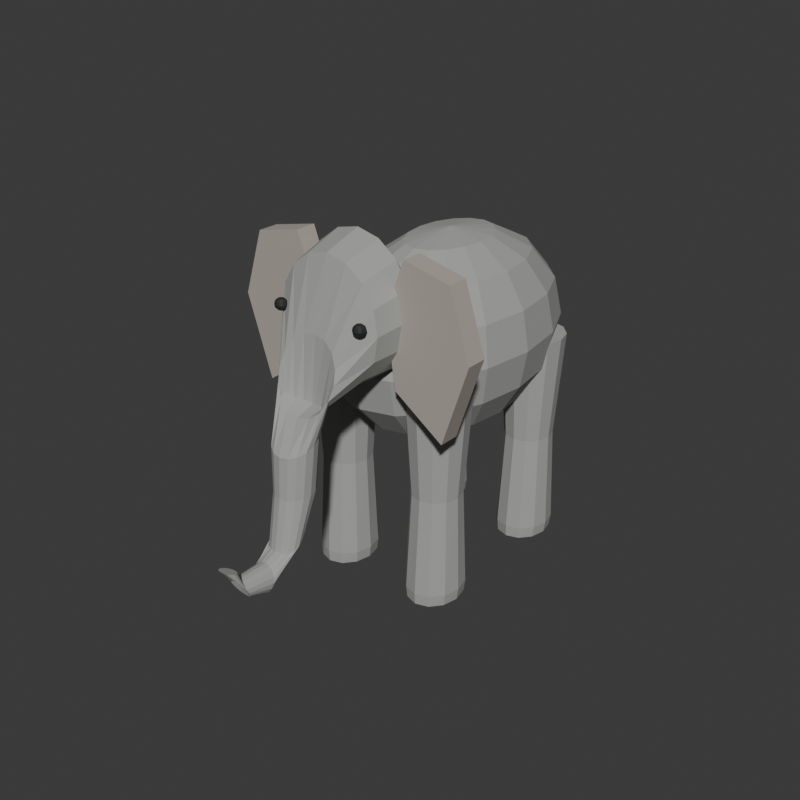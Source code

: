 # Source: source.blend  (saved by Blender 4.3.34; exported with 4.5.12 LTS)
import bpy
from mathutils import Matrix  # noqa: F401  (used for matrix-valued properties, if any)

bpy.ops.wm.read_factory_settings(use_empty=True)
scene = bpy.context.scene
scene.name = 'Scene'

# ---- collections
col_collection = bpy.data.collections.new('Collection'); scene.collection.children.link(col_collection)

# ---- materials (node trees are filled in below, after node groups)
mat_elephantskin_mattewarmgrey = bpy.data.materials.new('ElephantSkin_MatteWarmGrey')
mat_elephantskin_mattewarmgrey.diffuse_color = (0.38, 0.39, 0.37, 1.0)
mat_broadears_mutedwarmgrey = bpy.data.materials.new('BroadEars_MutedWarmGrey')
mat_broadears_mutedwarmgrey.diffuse_color = (0.43, 0.39, 0.34, 1.0)
mat_smalleyes_deepcharcoal = bpy.data.materials.new('SmallEyes_DeepCharcoal')
mat_smalleyes_deepcharcoal.diffuse_color = (0.018, 0.021, 0.02, 1.0)

# ---- material node trees
mat_elephantskin_mattewarmgrey.use_nodes = True; mat_elephantskin_mattewarmgrey.node_tree.nodes.clear()
_N = mat_elephantskin_mattewarmgrey.node_tree.nodes; _L = mat_elephantskin_mattewarmgrey.node_tree.links
n0 = _N.new('ShaderNodeBsdfPrincipled'); n0.name = 'Principled BSDF'; n0.location = (10, 300)
n0.inputs[0].default_value = (0.38, 0.39, 0.37, 1.0)
n0.inputs[2].default_value = 0.91
n1 = _N.new('ShaderNodeOutputMaterial'); n1.name = 'Material Output'; n1.location = (300, 300)
_L.new(n0.outputs[0], n1.inputs[0])
n1.is_active_output = True
mat_broadears_mutedwarmgrey.use_nodes = True; mat_broadears_mutedwarmgrey.node_tree.nodes.clear()
_N = mat_broadears_mutedwarmgrey.node_tree.nodes; _L = mat_broadears_mutedwarmgrey.node_tree.links
n0 = _N.new('ShaderNodeBsdfPrincipled'); n0.name = 'Principled BSDF'; n0.location = (10, 300)
n0.inputs[0].default_value = (0.43, 0.39, 0.34, 1.0)
n0.inputs[2].default_value = 0.92
n1 = _N.new('ShaderNodeOutputMaterial'); n1.name = 'Material Output'; n1.location = (300, 300)
_L.new(n0.outputs[0], n1.inputs[0])
n1.is_active_output = True
mat_smalleyes_deepcharcoal.use_nodes = True; mat_smalleyes_deepcharcoal.node_tree.nodes.clear()
_N = mat_smalleyes_deepcharcoal.node_tree.nodes; _L = mat_smalleyes_deepcharcoal.node_tree.links
n0 = _N.new('ShaderNodeBsdfPrincipled'); n0.name = 'Principled BSDF'; n0.location = (10, 300)
n0.inputs[0].default_value = (0.018, 0.021, 0.02, 1.0)
n0.inputs[2].default_value = 0.68
n1 = _N.new('ShaderNodeOutputMaterial'); n1.name = 'Material Output'; n1.location = (300, 300)
_L.new(n0.outputs[0], n1.inputs[0])
n1.is_active_output = True

# ---- world
world_world = bpy.data.worlds.new('World'); scene.world = world_world
world_world.use_nodes = True; world_world.node_tree.nodes.clear()
_N = world_world.node_tree.nodes; _L = world_world.node_tree.links
n0 = _N.new('ShaderNodeOutputWorld'); n0.name = 'World Output'; n0.location = (300, 300)
n1 = _N.new('ShaderNodeBackground'); n1.name = 'Background'; n1.location = (10, 300)
n1.inputs[0].default_value = (0.05088, 0.05088, 0.05088, 1.0)
_L.new(n1.outputs[0], n0.inputs[0])
n0.is_active_output = True
world_world.color = (0.05088, 0.05088, 0.05088)
world_world.sun_shadow_jitter_overblur = 0.0

# ---- meshes
me_wholebroadbarreltorsomesh = bpy.data.meshes.new('WholeBroadBarrelTorsoMesh')
me_wholebroadbarreltorsomesh.from_pydata([(0.0, 0.4157, 1.93), (0.2028, 0.4157, 1.886), (0.1874, 0.5329, 1.886), (0.1434, 0.6322, 1.886), (0.07762, 0.6986, 1.886), (1.242e-17, 0.7219, 1.886), (-0.07762, 0.6986, 1.886), (-0.1434, 0.6322, 1.886), (-0.1874, 0.5329, 1.886), (-0.2028, 0.4157, 1.886), (-0.1874, 0.2986, 1.886), (-0.1434, 0.1992, 1.886), (-0.07762, 0.1329, 1.886), (-3.726e-17, 0.1096, 1.886), (0.07762, 0.1329, 1.886), (0.1434, 0.1992, 1.886), (0.1874, 0.2986, 1.886), (0.3748, 0.4157, 1.76), (0.3462, 0.6322, 1.76), (0.265, 0.8157, 1.76), (0.1434, 0.9383, 1.76), (2.295e-17, 0.9814, 1.76), (-0.1434, 0.9383, 1.76), (-0.265, 0.8157, 1.76), (-0.3462, 0.6322, 1.76), (-0.3748, 0.4157, 1.76), (-0.3462, 0.1992, 1.76), (-0.265, 0.01571, 1.76), (-0.1434, -0.1069, 1.76), (-6.884e-17, -0.15, 1.76), (0.1434, -0.1069, 1.76), (0.265, 0.01571, 1.76), (0.3462, 0.1992, 1.76), (0.4897, 0.4157, 1.572), (0.4524, 0.6986, 1.572), (0.3462, 0.9383, 1.572), (0.1874, 1.099, 1.572), (2.998e-17, 1.155, 1.572), (-0.1874, 1.099, 1.572), (-0.3462, 0.9383, 1.572), (-0.4524, 0.6986, 1.572), (-0.4897, 0.4157, 1.572), (-0.4524, 0.1329, 1.572), (-0.3462, -0.1069, 1.572), (-0.1874, -0.2671, 1.572), (-8.995e-17, -0.3234, 1.572), (0.1874, -0.2671, 1.572), (0.3462, -0.1069, 1.572), (0.4524, 0.1329, 1.572), (0.53, 0.4157, 1.35), (0.4897, 0.7219, 1.35), (0.3748, 0.9814, 1.35), (0.2028, 1.155, 1.35), (3.245e-17, 1.216, 1.35), (-0.2028, 1.155, 1.35), (-0.3748, 0.9814, 1.35), (-0.4897, 0.7219, 1.35), (-0.53, 0.4157, 1.35), (-0.4897, 0.1096, 1.35), (-0.3748, -0.15, 1.35), (-0.2028, -0.3234, 1.35), (-9.736e-17, -0.3843, 1.35), (0.2028, -0.3234, 1.35), (0.3748, -0.15, 1.35), (0.4897, 0.1096, 1.35), (0.4897, 0.4157, 1.128), (0.4524, 0.6986, 1.128), (0.3462, 0.9383, 1.128), (0.1874, 1.099, 1.128), (2.998e-17, 1.155, 1.128), (-0.1874, 1.099, 1.128), (-0.3462, 0.9383, 1.128), (-0.4524, 0.6986, 1.128), (-0.4897, 0.4157, 1.128), (-0.4524, 0.1329, 1.128), (-0.3462, -0.1069, 1.128), (-0.1874, -0.2671, 1.128), (-8.995e-17, -0.3234, 1.128), (0.1874, -0.2671, 1.128), (0.3462, -0.1069, 1.128), (0.4524, 0.1329, 1.128), (0.3748, 0.4157, 0.9399), (0.3462, 0.6322, 0.9399), (0.265, 0.8157, 0.9399), (0.1434, 0.9383, 0.9399), (2.295e-17, 0.9814, 0.9399), (-0.1434, 0.9383, 0.9399), (-0.265, 0.8157, 0.9399), (-0.3462, 0.6322, 0.9399), (-0.3748, 0.4157, 0.9399), (-0.3462, 0.1992, 0.9399), (-0.265, 0.01571, 0.9399), (-0.1434, -0.1069, 0.9399), (-6.884e-17, -0.15, 0.9399), (0.1434, -0.1069, 0.9399), (0.265, 0.01571, 0.9399), (0.3462, 0.1992, 0.9399), (0.2028, 0.4157, 0.8141), (0.1874, 0.5329, 0.8141), (0.1434, 0.6322, 0.8141), (0.07762, 0.6986, 0.8141), (1.242e-17, 0.7219, 0.8141), (-0.07762, 0.6986, 0.8141), (-0.1434, 0.6322, 0.8141), (-0.1874, 0.5329, 0.8141), (-0.2028, 0.4157, 0.8141), (-0.1874, 0.2986, 0.8141), (-0.1434, 0.1992, 0.8141), (-0.07762, 0.1329, 0.8141), (-3.726e-17, 0.1096, 0.8141), (0.07762, 0.1329, 0.8141), (0.1434, 0.1992, 0.8141), (0.1874, 0.2986, 0.8141), (0.0, 0.4157, 0.77)], [], [(0, 1, 2), (113, 98, 97), (0, 2, 3), (113, 99, 98), (0, 3, 4), (113, 100, 99), (0, 4, 5), (113, 101, 100), (0, 5, 6), (113, 102, 101), (0, 6, 7), (113, 103, 102), (0, 7, 8), (113, 104, 103), (0, 8, 9), (113, 105, 104), (0, 9, 10), (113, 106, 105), (0, 10, 11), (113, 107, 106), (0, 11, 12), (113, 108, 107), (0, 12, 13), (113, 109, 108), (0, 13, 14), (113, 110, 109), (0, 14, 15), (113, 111, 110), (0, 15, 16), (113, 112, 111), (0, 16, 1), (113, 97, 112), (1, 17, 18), (1, 18, 2), (2, 18, 19), (2, 19, 3), (3, 19, 20), (3, 20, 4), (4, 20, 21), (4, 21, 5), (5, 21, 22), (5, 22, 6), (6, 22, 23), (6, 23, 7), (7, 23, 24), (7, 24, 8), (8, 24, 25), (8, 25, 9), (9, 25, 26), (9, 26, 10), (10, 26, 27), (10, 27, 11), (11, 27, 28), (11, 28, 12), (12, 28, 29), (12, 29, 13), (13, 29, 30), (13, 30, 14), (14, 30, 31), (14, 31, 15), (15, 31, 32), (15, 32, 16), (16, 32, 17), (16, 17, 1), (17, 33, 34), (17, 34, 18), (18, 34, 35), (18, 35, 19), (19, 35, 36), (19, 36, 20), (20, 36, 37), (20, 37, 21), (21, 37, 38), (21, 38, 22), (22, 38, 39), (22, 39, 23), (23, 39, 40), (23, 40, 24), (24, 40, 41), (24, 41, 25), (25, 41, 42), (25, 42, 26), (26, 42, 43), (26, 43, 27), (27, 43, 44), (27, 44, 28), (28, 44, 45), (28, 45, 29), (29, 45, 46), (29, 46, 30), (30, 46, 47), (30, 47, 31), (31, 47, 48), (31, 48, 32), (32, 48, 33), (32, 33, 17), (33, 49, 50), (33, 50, 34), (34, 50, 51), (34, 51, 35), (35, 51, 52), (35, 52, 36), (36, 52, 53), (36, 53, 37), (37, 53, 54), (37, 54, 38), (38, 54, 55), (38, 55, 39), (39, 55, 56), (39, 56, 40), (40, 56, 57), (40, 57, 41), (41, 57, 58), (41, 58, 42), (42, 58, 59), (42, 59, 43), (43, 59, 60), (43, 60, 44), (44, 60, 61), (44, 61, 45), (45, 61, 62), (45, 62, 46), (46, 62, 63), (46, 63, 47), (47, 63, 64), (47, 64, 48), (48, 64, 49), (48, 49, 33), (49, 65, 66), (49, 66, 50), (50, 66, 67), (50, 67, 51), (51, 67, 68), (51, 68, 52), (52, 68, 69), (52, 69, 53), (53, 69, 70), (53, 70, 54), (54, 70, 71), (54, 71, 55), (55, 71, 72), (55, 72, 56), (56, 72, 73), (56, 73, 57), (57, 73, 74), (57, 74, 58), (58, 74, 75), (58, 75, 59), (59, 75, 76), (59, 76, 60), (60, 76, 77), (60, 77, 61), (61, 77, 78), (61, 78, 62), (62, 78, 79), (62, 79, 63), (63, 79, 80), (63, 80, 64), (64, 80, 65), (64, 65, 49), (65, 81, 82), (65, 82, 66), (66, 82, 83), (66, 83, 67), (67, 83, 84), (67, 84, 68), (68, 84, 85), (68, 85, 69), (69, 85, 86), (69, 86, 70), (70, 86, 87), (70, 87, 71), (71, 87, 88), (71, 88, 72), (72, 88, 89), (72, 89, 73), (73, 89, 90), (73, 90, 74), (74, 90, 91), (74, 91, 75), (75, 91, 92), (75, 92, 76), (76, 92, 93), (76, 93, 77), (77, 93, 94), (77, 94, 78), (78, 94, 95), (78, 95, 79), (79, 95, 96), (79, 96, 80), (80, 96, 81), (80, 81, 65), (81, 97, 98), (81, 98, 82), (82, 98, 99), (82, 99, 83), (83, 99, 100), (83, 100, 84), (84, 100, 101), (84, 101, 85), (85, 101, 102), (85, 102, 86), (86, 102, 103), (86, 103, 87), (87, 103, 104), (87, 104, 88), (88, 104, 105), (88, 105, 89), (89, 105, 106), (89, 106, 90), (90, 106, 107), (90, 107, 91), (91, 107, 108), (91, 108, 92), (92, 108, 109), (92, 109, 93), (93, 109, 110), (93, 110, 94), (94, 110, 111), (94, 111, 95), (95, 111, 112), (95, 112, 96), (96, 112, 97), (96, 97, 81)])
me_wholebroadbarreltorsomesh.materials.append(mat_elephantskin_mattewarmgrey)
me_wholebroadbarreltorsomesh.materials.append(mat_broadears_mutedwarmgrey)
me_wholebroadbarreltorsomesh.materials.append(mat_smalleyes_deepcharcoal)
me_wholebroadbarreltorsomesh.update()
me_continuousbroadheadandcurledtrunkmesh = bpy.data.meshes.new('ContinuousBroadHeadAndCurledTrunkMesh')
me_continuousbroadheadandcurledtrunkmesh.from_pydata([(0.27, -0.09429, 1.52), (0.2494, -0.09429, 1.631), (0.1909, -0.09429, 1.725), (0.1033, -0.09429, 1.788), (1.653e-17, -0.09429, 1.81), (-0.1033, -0.09429, 1.788), (-0.1909, -0.09429, 1.725), (-0.2494, -0.09429, 1.631), (-0.27, -0.09429, 1.52), (-0.2494, -0.09429, 1.409), (-0.1909, -0.09429, 1.315), (-0.1033, -0.09429, 1.252), (-4.96e-17, -0.09429, 1.23), (0.1033, -0.09429, 1.252), (0.1909, -0.09429, 1.315), (0.2494, -0.09429, 1.409), (0.34, -0.3143, 1.72), (0.3141, -0.3143, 1.869), (0.2404, -0.3143, 1.996), (0.1301, -0.3143, 2.08), (2.082e-17, -0.3143, 2.11), (-0.1301, -0.3143, 2.08), (-0.2404, -0.3143, 1.996), (-0.3141, -0.3143, 1.869), (-0.34, -0.3143, 1.72), (-0.3141, -0.3143, 1.571), (-0.2404, -0.3143, 1.444), (-0.1301, -0.3143, 1.36), (-6.246e-17, -0.3143, 1.33), (0.1301, -0.3143, 1.36), (0.2404, -0.3143, 1.444), (0.3141, -0.3143, 1.571), (0.31, -0.5343, 1.69), (0.2864, -0.5343, 1.824), (0.2192, -0.5343, 1.937), (0.1186, -0.5343, 2.013), (1.898e-17, -0.5343, 2.04), (-0.1186, -0.5343, 2.013), (-0.2192, -0.5343, 1.937), (-0.2864, -0.5343, 1.824), (-0.31, -0.5343, 1.69), (-0.2864, -0.5343, 1.556), (-0.2192, -0.5343, 1.443), (-0.1186, -0.5343, 1.367), (-5.695e-17, -0.5343, 1.34), (0.1186, -0.5343, 1.367), (0.2192, -0.5343, 1.443), (0.2864, -0.5343, 1.556), (0.18, -0.7043, 1.46), (0.1663, -0.6767, 1.535), (0.1273, -0.6534, 1.599), (0.06888, -0.6378, 1.642), (1.102e-17, -0.6323, 1.657), (-0.06888, -0.6378, 1.642), (-0.1273, -0.6534, 1.599), (-0.1663, -0.6767, 1.535), (-0.18, -0.7043, 1.46), (-0.1663, -0.7318, 1.385), (-0.1273, -0.7552, 1.321), (-0.06888, -0.7708, 1.278), (-3.307e-17, -0.7763, 1.263), (0.06888, -0.7708, 1.278), (0.1273, -0.7552, 1.321), (0.1663, -0.7318, 1.385), (0.125, -0.7943, 1.16), (0.1155, -0.75, 1.183), (0.08839, -0.7124, 1.202), (0.04784, -0.6872, 1.214), (7.654e-18, -0.6784, 1.219), (-0.04784, -0.6872, 1.214), (-0.08839, -0.7124, 1.202), (-0.1155, -0.75, 1.183), (-0.125, -0.7943, 1.16), (-0.1155, -0.8386, 1.137), (-0.08839, -0.8762, 1.118), (-0.04784, -0.9013, 1.106), (-2.296e-17, -0.9101, 1.101), (0.04784, -0.9013, 1.106), (0.08839, -0.8762, 1.118), (0.1155, -0.8386, 1.137), (0.108, -0.8143, 0.88), (0.09978, -0.7724, 0.8838), (0.07637, -0.7368, 0.8871), (0.04133, -0.7131, 0.8892), (6.613e-18, -0.7047, 0.89), (-0.04133, -0.7131, 0.8892), (-0.07637, -0.7368, 0.8871), (-0.09978, -0.7724, 0.8838), (-0.108, -0.8143, 0.88), (-0.09978, -0.8562, 0.8762), (-0.07637, -0.8917, 0.8729), (-0.04133, -0.9155, 0.8708), (-1.984e-17, -0.9238, 0.87), (0.04133, -0.9155, 0.8708), (0.07637, -0.8917, 0.8729), (0.09978, -0.8562, 0.8762), (0.092, -0.8943, 0.62), (0.085, -0.8628, 0.6381), (0.06505, -0.836, 0.6534), (0.03521, -0.8182, 0.6637), (5.633e-18, -0.8119, 0.6673), (-0.03521, -0.8182, 0.6637), (-0.06505, -0.836, 0.6534), (-0.085, -0.8628, 0.6381), (-0.092, -0.8943, 0.62), (-0.085, -0.9258, 0.6019), (-0.06505, -0.9526, 0.5866), (-0.03521, -0.9704, 0.5763), (-1.69e-17, -0.9767, 0.5727), (0.03521, -0.9704, 0.5763), (0.06505, -0.9526, 0.5866), (0.085, -0.9258, 0.6019), (0.075, -1.064, 0.48), (0.06929, -1.055, 0.5092), (0.05303, -1.048, 0.534), (0.0287, -1.042, 0.5506), (4.592e-18, -1.041, 0.5564), (-0.0287, -1.042, 0.5506), (-0.05303, -1.048, 0.534), (-0.06929, -1.055, 0.5092), (-0.075, -1.064, 0.48), (-0.06929, -1.073, 0.4508), (-0.05303, -1.081, 0.426), (-0.0287, -1.086, 0.4094), (-1.378e-17, -1.088, 0.4036), (0.0287, -1.086, 0.4094), (0.05303, -1.081, 0.426), (0.06929, -1.073, 0.4508), (0.06, -1.214, 0.5), (0.05543, -1.226, 0.5222), (0.04243, -1.237, 0.541), (0.02296, -1.244, 0.5535), (3.674e-18, -1.246, 0.5579), (-0.02296, -1.244, 0.5535), (-0.04243, -1.237, 0.541), (-0.05543, -1.226, 0.5222), (-0.06, -1.214, 0.5), (-0.05543, -1.202, 0.4778), (-0.04243, -1.192, 0.459), (-0.02296, -1.185, 0.4465), (-1.102e-17, -1.183, 0.4421), (0.02296, -1.185, 0.4465), (0.04243, -1.192, 0.459), (0.05543, -1.202, 0.4778), (0.043, -1.284, 0.64), (0.03973, -1.301, 0.6477), (0.03041, -1.316, 0.6542), (0.01646, -1.326, 0.6585), (2.633e-18, -1.329, 0.66), (-0.01646, -1.326, 0.6585), (-0.03041, -1.316, 0.6542), (-0.03973, -1.301, 0.6477), (-0.043, -1.284, 0.64), (-0.03973, -1.267, 0.6323), (-0.03041, -1.253, 0.6258), (-0.01646, -1.243, 0.6215), (-7.899e-18, -1.24, 0.62), (0.01646, -1.243, 0.6215), (0.03041, -1.253, 0.6258), (0.03973, -1.267, 0.6323)], [], [(15, 14, 13), (15, 13, 12), (15, 12, 11), (15, 11, 10), (15, 10, 9), (15, 9, 8), (15, 8, 7), (15, 7, 6), (15, 6, 5), (15, 5, 4), (15, 4, 3), (15, 3, 2), (15, 2, 1), (15, 1, 0), (144, 145, 146), (144, 146, 147), (144, 147, 148), (144, 148, 149), (144, 149, 150), (144, 150, 151), (144, 151, 152), (144, 152, 153), (144, 153, 154), (144, 154, 155), (144, 155, 156), (144, 156, 157), (144, 157, 158), (144, 158, 159), (0, 1, 17), (0, 17, 16), (1, 2, 18), (1, 18, 17), (2, 3, 19), (2, 19, 18), (3, 4, 20), (3, 20, 19), (4, 5, 21), (4, 21, 20), (5, 6, 22), (5, 22, 21), (6, 7, 23), (6, 23, 22), (7, 8, 24), (7, 24, 23), (8, 9, 25), (8, 25, 24), (9, 10, 26), (9, 26, 25), (10, 11, 27), (10, 27, 26), (11, 12, 28), (11, 28, 27), (12, 13, 29), (12, 29, 28), (13, 14, 30), (13, 30, 29), (14, 15, 31), (14, 31, 30), (15, 0, 16), (15, 16, 31), (16, 17, 33), (16, 33, 32), (17, 18, 34), (17, 34, 33), (18, 19, 35), (18, 35, 34), (19, 20, 36), (19, 36, 35), (20, 21, 37), (20, 37, 36), (21, 22, 38), (21, 38, 37), (22, 23, 39), (22, 39, 38), (23, 24, 40), (23, 40, 39), (24, 25, 41), (24, 41, 40), (25, 26, 42), (25, 42, 41), (26, 27, 43), (26, 43, 42), (27, 28, 44), (27, 44, 43), (28, 29, 45), (28, 45, 44), (29, 30, 46), (29, 46, 45), (30, 31, 47), (30, 47, 46), (31, 16, 32), (31, 32, 47), (32, 33, 49), (32, 49, 48), (33, 34, 50), (33, 50, 49), (34, 35, 51), (34, 51, 50), (35, 36, 52), (35, 52, 51), (36, 37, 53), (36, 53, 52), (37, 38, 54), (37, 54, 53), (38, 39, 55), (38, 55, 54), (39, 40, 56), (39, 56, 55), (40, 41, 57), (40, 57, 56), (41, 42, 58), (41, 58, 57), (42, 43, 59), (42, 59, 58), (43, 44, 60), (43, 60, 59), (44, 45, 61), (44, 61, 60), (45, 46, 62), (45, 62, 61), (46, 47, 63), (46, 63, 62), (47, 32, 48), (47, 48, 63), (48, 49, 65), (48, 65, 64), (49, 50, 66), (49, 66, 65), (50, 51, 67), (50, 67, 66), (51, 52, 68), (51, 68, 67), (52, 53, 69), (52, 69, 68), (53, 54, 70), (53, 70, 69), (54, 55, 71), (54, 71, 70), (55, 56, 72), (55, 72, 71), (56, 57, 73), (56, 73, 72), (57, 58, 74), (57, 74, 73), (58, 59, 75), (58, 75, 74), (59, 60, 76), (59, 76, 75), (60, 61, 77), (60, 77, 76), (61, 62, 78), (61, 78, 77), (62, 63, 79), (62, 79, 78), (63, 48, 64), (63, 64, 79), (64, 65, 81), (64, 81, 80), (65, 66, 82), (65, 82, 81), (66, 67, 83), (66, 83, 82), (67, 68, 84), (67, 84, 83), (68, 69, 85), (68, 85, 84), (69, 70, 86), (69, 86, 85), (70, 71, 87), (70, 87, 86), (71, 72, 88), (71, 88, 87), (72, 73, 89), (72, 89, 88), (73, 74, 90), (73, 90, 89), (74, 75, 91), (74, 91, 90), (75, 76, 92), (75, 92, 91), (76, 77, 93), (76, 93, 92), (77, 78, 94), (77, 94, 93), (78, 79, 95), (78, 95, 94), (79, 64, 80), (79, 80, 95), (80, 81, 97), (80, 97, 96), (81, 82, 98), (81, 98, 97), (82, 83, 99), (82, 99, 98), (83, 84, 100), (83, 100, 99), (84, 85, 101), (84, 101, 100), (85, 86, 102), (85, 102, 101), (86, 87, 103), (86, 103, 102), (87, 88, 104), (87, 104, 103), (88, 89, 105), (88, 105, 104), (89, 90, 106), (89, 106, 105), (90, 91, 107), (90, 107, 106), (91, 92, 108), (91, 108, 107), (92, 93, 109), (92, 109, 108), (93, 94, 110), (93, 110, 109), (94, 95, 111), (94, 111, 110), (95, 80, 96), (95, 96, 111), (96, 97, 113), (96, 113, 112), (97, 98, 114), (97, 114, 113), (98, 99, 115), (98, 115, 114), (99, 100, 116), (99, 116, 115), (100, 101, 117), (100, 117, 116), (101, 102, 118), (101, 118, 117), (102, 103, 119), (102, 119, 118), (103, 104, 120), (103, 120, 119), (104, 105, 121), (104, 121, 120), (105, 106, 122), (105, 122, 121), (106, 107, 123), (106, 123, 122), (107, 108, 124), (107, 124, 123), (108, 109, 125), (108, 125, 124), (109, 110, 126), (109, 126, 125), (110, 111, 127), (110, 127, 126), (111, 96, 112), (111, 112, 127), (112, 113, 129), (112, 129, 128), (113, 114, 130), (113, 130, 129), (114, 115, 131), (114, 131, 130), (115, 116, 132), (115, 132, 131), (116, 117, 133), (116, 133, 132), (117, 118, 134), (117, 134, 133), (118, 119, 135), (118, 135, 134), (119, 120, 136), (119, 136, 135), (120, 121, 137), (120, 137, 136), (121, 122, 138), (121, 138, 137), (122, 123, 139), (122, 139, 138), (123, 124, 140), (123, 140, 139), (124, 125, 141), (124, 141, 140), (125, 126, 142), (125, 142, 141), (126, 127, 143), (126, 143, 142), (127, 112, 128), (127, 128, 143), (128, 129, 145), (128, 145, 144), (129, 130, 146), (129, 146, 145), (130, 131, 147), (130, 147, 146), (131, 132, 148), (131, 148, 147), (132, 133, 149), (132, 149, 148), (133, 134, 150), (133, 150, 149), (134, 135, 151), (134, 151, 150), (135, 136, 152), (135, 152, 151), (136, 137, 153), (136, 153, 152), (137, 138, 154), (137, 154, 153), (138, 139, 155), (138, 155, 154), (139, 140, 156), (139, 156, 155), (140, 141, 157), (140, 157, 156), (141, 142, 158), (141, 158, 157), (142, 143, 159), (142, 159, 158), (143, 128, 144), (143, 144, 159)])
me_continuousbroadheadandcurledtrunkmesh.materials.append(mat_elephantskin_mattewarmgrey)
me_continuousbroadheadandcurledtrunkmesh.materials.append(mat_broadears_mutedwarmgrey)
me_continuousbroadheadandcurledtrunkmesh.materials.append(mat_smalleyes_deepcharcoal)
me_continuousbroadheadandcurledtrunkmesh.update()
me_leftfrontwholecolumnlegandflatfootmesh = bpy.data.meshes.new('LeftFrontWholeColumnLegAndFlatFootMesh')
me_leftfrontwholecolumnlegandflatfootmesh.from_pydata([(-0.17, -0.07429, 0.0), (-0.1901, 0.01571, 0.0), (-0.245, 0.0816, 0.0), (-0.32, 0.1057, 0.0), (-0.395, 0.0816, 0.0), (-0.4499, 0.01571, 0.0), (-0.47, -0.07429, 0.0), (-0.4499, -0.1643, 0.0), (-0.395, -0.2302, 0.0), (-0.32, -0.2543, 0.0), (-0.245, -0.2302, 0.0), (-0.1901, -0.1643, 0.0), (-0.16, -0.07429, 0.07), (-0.1814, 0.01821, 0.07), (-0.24, 0.08593, 0.07), (-0.32, 0.1107, 0.07), (-0.4, 0.08593, 0.07), (-0.4586, 0.01821, 0.07), (-0.48, -0.07429, 0.07), (-0.4586, -0.1668, 0.07), (-0.4, -0.2345, 0.07), (-0.32, -0.2593, 0.07), (-0.24, -0.2345, 0.07), (-0.1814, -0.1668, 0.07), (-0.18, -0.07429, 0.65), (-0.1988, 0.0007122, 0.65), (-0.25, 0.05562, 0.65), (-0.32, 0.07571, 0.65), (-0.39, 0.05562, 0.65), (-0.4412, 0.0007122, 0.65), (-0.46, -0.07429, 0.65), (-0.4412, -0.1493, 0.65), (-0.39, -0.2042, 0.65), (-0.32, -0.2243, 0.65), (-0.25, -0.2042, 0.65), (-0.1988, -0.1493, 0.65), (-0.14, -0.07429, 1.28), (-0.1641, 0.02071, 1.28), (-0.23, 0.09026, 1.28), (-0.32, 0.1157, 1.28), (-0.41, 0.09026, 1.28), (-0.4759, 0.02071, 1.28), (-0.5, -0.07429, 1.28), (-0.4759, -0.1693, 1.28), (-0.41, -0.2388, 1.28), (-0.32, -0.2643, 1.28), (-0.23, -0.2388, 1.28), (-0.1641, -0.1693, 1.28)], [], [(11, 10, 9), (11, 9, 8), (11, 8, 7), (11, 7, 6), (11, 6, 5), (11, 5, 4), (11, 4, 3), (11, 3, 2), (11, 2, 1), (11, 1, 0), (36, 37, 38), (36, 38, 39), (36, 39, 40), (36, 40, 41), (36, 41, 42), (36, 42, 43), (36, 43, 44), (36, 44, 45), (36, 45, 46), (36, 46, 47), (0, 1, 13), (0, 13, 12), (1, 2, 14), (1, 14, 13), (2, 3, 15), (2, 15, 14), (3, 4, 16), (3, 16, 15), (4, 5, 17), (4, 17, 16), (5, 6, 18), (5, 18, 17), (6, 7, 19), (6, 19, 18), (7, 8, 20), (7, 20, 19), (8, 9, 21), (8, 21, 20), (9, 10, 22), (9, 22, 21), (10, 11, 23), (10, 23, 22), (11, 0, 12), (11, 12, 23), (12, 13, 25), (12, 25, 24), (13, 14, 26), (13, 26, 25), (14, 15, 27), (14, 27, 26), (15, 16, 28), (15, 28, 27), (16, 17, 29), (16, 29, 28), (17, 18, 30), (17, 30, 29), (18, 19, 31), (18, 31, 30), (19, 20, 32), (19, 32, 31), (20, 21, 33), (20, 33, 32), (21, 22, 34), (21, 34, 33), (22, 23, 35), (22, 35, 34), (23, 12, 24), (23, 24, 35), (24, 25, 37), (24, 37, 36), (25, 26, 38), (25, 38, 37), (26, 27, 39), (26, 39, 38), (27, 28, 40), (27, 40, 39), (28, 29, 41), (28, 41, 40), (29, 30, 42), (29, 42, 41), (30, 31, 43), (30, 43, 42), (31, 32, 44), (31, 44, 43), (32, 33, 45), (32, 45, 44), (33, 34, 46), (33, 46, 45), (34, 35, 47), (34, 47, 46), (35, 24, 36), (35, 36, 47)])
me_leftfrontwholecolumnlegandflatfootmesh.materials.append(mat_elephantskin_mattewarmgrey)
me_leftfrontwholecolumnlegandflatfootmesh.materials.append(mat_broadears_mutedwarmgrey)
me_leftfrontwholecolumnlegandflatfootmesh.materials.append(mat_smalleyes_deepcharcoal)
me_leftfrontwholecolumnlegandflatfootmesh.update()
me_lefthindwholecolumnlegandflatfootmesh = bpy.data.meshes.new('LeftHindWholeColumnLegAndFlatFootMesh')
me_lefthindwholecolumnlegandflatfootmesh.from_pydata([(-0.17, 0.7957, 0.0), (-0.1901, 0.8857, 0.0), (-0.245, 0.9516, 0.0), (-0.32, 0.9757, 0.0), (-0.395, 0.9516, 0.0), (-0.4499, 0.8857, 0.0), (-0.47, 0.7957, 0.0), (-0.4499, 0.7057, 0.0), (-0.395, 0.6398, 0.0), (-0.32, 0.6157, 0.0), (-0.245, 0.6398, 0.0), (-0.1901, 0.7057, 0.0), (-0.16, 0.7957, 0.07), (-0.1814, 0.8882, 0.07), (-0.24, 0.9559, 0.07), (-0.32, 0.9807, 0.07), (-0.4, 0.9559, 0.07), (-0.4586, 0.8882, 0.07), (-0.48, 0.7957, 0.07), (-0.4586, 0.7032, 0.07), (-0.4, 0.6355, 0.07), (-0.32, 0.6107, 0.07), (-0.24, 0.6355, 0.07), (-0.1814, 0.7032, 0.07), (-0.18, 0.7957, 0.65), (-0.1988, 0.8707, 0.65), (-0.25, 0.9256, 0.65), (-0.32, 0.9457, 0.65), (-0.39, 0.9256, 0.65), (-0.4412, 0.8707, 0.65), (-0.46, 0.7957, 0.65), (-0.4412, 0.7207, 0.65), (-0.39, 0.6658, 0.65), (-0.32, 0.6457, 0.65), (-0.25, 0.6658, 0.65), (-0.1988, 0.7207, 0.65), (-0.14, 0.7957, 1.28), (-0.1641, 0.8907, 1.28), (-0.23, 0.9603, 1.28), (-0.32, 0.9857, 1.28), (-0.41, 0.9603, 1.28), (-0.4759, 0.8907, 1.28), (-0.5, 0.7957, 1.28), (-0.4759, 0.7007, 1.28), (-0.41, 0.6312, 1.28), (-0.32, 0.6057, 1.28), (-0.23, 0.6312, 1.28), (-0.1641, 0.7007, 1.28)], [], [(11, 10, 9), (11, 9, 8), (11, 8, 7), (11, 7, 6), (11, 6, 5), (11, 5, 4), (11, 4, 3), (11, 3, 2), (11, 2, 1), (11, 1, 0), (36, 37, 38), (36, 38, 39), (36, 39, 40), (36, 40, 41), (36, 41, 42), (36, 42, 43), (36, 43, 44), (36, 44, 45), (36, 45, 46), (36, 46, 47), (0, 1, 13), (0, 13, 12), (1, 2, 14), (1, 14, 13), (2, 3, 15), (2, 15, 14), (3, 4, 16), (3, 16, 15), (4, 5, 17), (4, 17, 16), (5, 6, 18), (5, 18, 17), (6, 7, 19), (6, 19, 18), (7, 8, 20), (7, 20, 19), (8, 9, 21), (8, 21, 20), (9, 10, 22), (9, 22, 21), (10, 11, 23), (10, 23, 22), (11, 0, 12), (11, 12, 23), (12, 13, 25), (12, 25, 24), (13, 14, 26), (13, 26, 25), (14, 15, 27), (14, 27, 26), (15, 16, 28), (15, 28, 27), (16, 17, 29), (16, 29, 28), (17, 18, 30), (17, 30, 29), (18, 19, 31), (18, 31, 30), (19, 20, 32), (19, 32, 31), (20, 21, 33), (20, 33, 32), (21, 22, 34), (21, 34, 33), (22, 23, 35), (22, 35, 34), (23, 12, 24), (23, 24, 35), (24, 25, 37), (24, 37, 36), (25, 26, 38), (25, 38, 37), (26, 27, 39), (26, 39, 38), (27, 28, 40), (27, 40, 39), (28, 29, 41), (28, 41, 40), (29, 30, 42), (29, 42, 41), (30, 31, 43), (30, 43, 42), (31, 32, 44), (31, 44, 43), (32, 33, 45), (32, 45, 44), (33, 34, 46), (33, 46, 45), (34, 35, 47), (34, 47, 46), (35, 24, 36), (35, 36, 47)])
me_lefthindwholecolumnlegandflatfootmesh.materials.append(mat_elephantskin_mattewarmgrey)
me_lefthindwholecolumnlegandflatfootmesh.materials.append(mat_broadears_mutedwarmgrey)
me_lefthindwholecolumnlegandflatfootmesh.materials.append(mat_smalleyes_deepcharcoal)
me_lefthindwholecolumnlegandflatfootmesh.update()
me_leftwholethickbroadearmesh = bpy.data.meshes.new('LeftWholeThickBroadEarMesh')
me_leftwholethickbroadearmesh.from_pydata([(-0.23, -0.3843, 1.75), (-0.34, -0.3843, 2.04), (-0.61, -0.3843, 1.98), (-0.73, -0.3843, 1.61), (-0.58, -0.3843, 1.15), (-0.29, -0.3843, 1.35), (-0.23, -0.2643, 1.75), (-0.34, -0.2643, 2.04), (-0.61, -0.2643, 1.98), (-0.73, -0.2643, 1.61), (-0.58, -0.2643, 1.15), (-0.29, -0.2643, 1.35)], [], [(3, 4, 5), (2, 3, 5), (1, 2, 5), (0, 1, 5), (8, 7, 6), (9, 8, 6), (10, 9, 6), (11, 10, 6), (7, 1, 0), (6, 7, 0), (8, 2, 1), (7, 8, 1), (9, 3, 2), (8, 9, 2), (10, 4, 3), (9, 10, 3), (11, 5, 4), (10, 11, 4), (6, 0, 5), (11, 6, 5)])
me_leftwholethickbroadearmesh.polygons.foreach_set('material_index', [1, 1, 1, 1, 1, 1, 1, 1, 1, 1, 1, 1, 1, 1, 1, 1, 1, 1, 1, 1])
me_leftwholethickbroadearmesh.materials.append(mat_elephantskin_mattewarmgrey)
me_leftwholethickbroadearmesh.materials.append(mat_broadears_mutedwarmgrey)
me_leftwholethickbroadearmesh.materials.append(mat_smalleyes_deepcharcoal)
me_leftwholethickbroadearmesh.update()
me_leftsmallheadeyemesh = bpy.data.meshes.new('LeftSmallHeadEyeMesh')
me_leftsmallheadeyemesh.from_pydata([(-0.255, -0.5993, 1.769), (-0.237, -0.5993, 1.764), (-0.2394, -0.5905, 1.764), (-0.246, -0.5841, 1.764), (-0.255, -0.5818, 1.764), (-0.264, -0.5841, 1.764), (-0.2706, -0.5905, 1.764), (-0.273, -0.5993, 1.764), (-0.2706, -0.608, 1.764), (-0.264, -0.6144, 1.764), (-0.255, -0.6168, 1.764), (-0.246, -0.6144, 1.764), (-0.2394, -0.608, 1.764), (-0.2238, -0.5993, 1.752), (-0.228, -0.5841, 1.752), (-0.2394, -0.573, 1.752), (-0.255, -0.569, 1.752), (-0.2706, -0.573, 1.752), (-0.282, -0.5841, 1.752), (-0.2862, -0.5993, 1.752), (-0.282, -0.6144, 1.752), (-0.2706, -0.6255, 1.752), (-0.255, -0.6296, 1.752), (-0.2394, -0.6255, 1.752), (-0.228, -0.6144, 1.752), (-0.219, -0.5993, 1.735), (-0.2238, -0.5818, 1.735), (-0.237, -0.569, 1.735), (-0.255, -0.5643, 1.735), (-0.273, -0.569, 1.735), (-0.2862, -0.5818, 1.735), (-0.291, -0.5993, 1.735), (-0.2862, -0.6168, 1.735), (-0.273, -0.6296, 1.735), (-0.255, -0.6343, 1.735), (-0.237, -0.6296, 1.735), (-0.2238, -0.6168, 1.735), (-0.2238, -0.5993, 1.718), (-0.228, -0.5841, 1.718), (-0.2394, -0.573, 1.718), (-0.255, -0.569, 1.718), (-0.2706, -0.573, 1.718), (-0.282, -0.5841, 1.718), (-0.2862, -0.5993, 1.718), (-0.282, -0.6144, 1.718), (-0.2706, -0.6255, 1.718), (-0.255, -0.6296, 1.718), (-0.2394, -0.6255, 1.718), (-0.228, -0.6144, 1.718), (-0.237, -0.5993, 1.706), (-0.2394, -0.5905, 1.706), (-0.246, -0.5841, 1.706), (-0.255, -0.5818, 1.706), (-0.264, -0.5841, 1.706), (-0.2706, -0.5905, 1.706), (-0.273, -0.5993, 1.706), (-0.2706, -0.608, 1.706), (-0.264, -0.6144, 1.706), (-0.255, -0.6168, 1.706), (-0.246, -0.6144, 1.706), (-0.2394, -0.608, 1.706), (-0.255, -0.5993, 1.701)], [], [(0, 1, 2), (61, 50, 49), (0, 2, 3), (61, 51, 50), (0, 3, 4), (61, 52, 51), (0, 4, 5), (61, 53, 52), (0, 5, 6), (61, 54, 53), (0, 6, 7), (61, 55, 54), (0, 7, 8), (61, 56, 55), (0, 8, 9), (61, 57, 56), (0, 9, 10), (61, 58, 57), (0, 10, 11), (61, 59, 58), (0, 11, 12), (61, 60, 59), (0, 12, 1), (61, 49, 60), (1, 13, 14), (1, 14, 2), (2, 14, 15), (2, 15, 3), (3, 15, 16), (3, 16, 4), (4, 16, 17), (4, 17, 5), (5, 17, 18), (5, 18, 6), (6, 18, 19), (6, 19, 7), (7, 19, 20), (7, 20, 8), (8, 20, 21), (8, 21, 9), (9, 21, 22), (9, 22, 10), (10, 22, 23), (10, 23, 11), (11, 23, 24), (11, 24, 12), (12, 24, 13), (12, 13, 1), (13, 25, 26), (13, 26, 14), (14, 26, 27), (14, 27, 15), (15, 27, 28), (15, 28, 16), (16, 28, 29), (16, 29, 17), (17, 29, 30), (17, 30, 18), (18, 30, 31), (18, 31, 19), (19, 31, 32), (19, 32, 20), (20, 32, 33), (20, 33, 21), (21, 33, 34), (21, 34, 22), (22, 34, 35), (22, 35, 23), (23, 35, 36), (23, 36, 24), (24, 36, 25), (24, 25, 13), (25, 37, 38), (25, 38, 26), (26, 38, 39), (26, 39, 27), (27, 39, 40), (27, 40, 28), (28, 40, 41), (28, 41, 29), (29, 41, 42), (29, 42, 30), (30, 42, 43), (30, 43, 31), (31, 43, 44), (31, 44, 32), (32, 44, 45), (32, 45, 33), (33, 45, 46), (33, 46, 34), (34, 46, 47), (34, 47, 35), (35, 47, 48), (35, 48, 36), (36, 48, 37), (36, 37, 25), (37, 49, 50), (37, 50, 38), (38, 50, 51), (38, 51, 39), (39, 51, 52), (39, 52, 40), (40, 52, 53), (40, 53, 41), (41, 53, 54), (41, 54, 42), (42, 54, 55), (42, 55, 43), (43, 55, 56), (43, 56, 44), (44, 56, 57), (44, 57, 45), (45, 57, 58), (45, 58, 46), (46, 58, 59), (46, 59, 47), (47, 59, 60), (47, 60, 48), (48, 60, 49), (48, 49, 37)])
me_leftsmallheadeyemesh.polygons.foreach_set('material_index', [2, 2, 2, 2, 2, 2, 2, 2, 2, 2, 2, 2, 2, 2, 2, 2, 2, 2, 2, 2, 2, 2, 2, 2, 2, 2, 2, 2, 2, 2, 2, 2, 2, 2, 2, 2, 2, 2, 2, 2, 2, 2, 2, 2, 2, 2, 2, 2, 2, 2, 2, 2, 2, 2, 2, 2, 2, 2, 2, 2, 2, 2, 2, 2, 2, 2, 2, 2, 2, 2, 2, 2, 2, 2, 2, 2, 2, 2, 2, 2, 2, 2, 2, 2, 2, 2, 2, 2, 2, 2, 2, 2, 2, 2, 2, 2, 2, 2, 2, 2, 2, 2, 2, 2, 2, 2, 2, 2, 2, 2, 2, 2, 2, 2, 2, 2, 2, 2, 2, 2])
me_leftsmallheadeyemesh.materials.append(mat_elephantskin_mattewarmgrey)
me_leftsmallheadeyemesh.materials.append(mat_broadears_mutedwarmgrey)
me_leftsmallheadeyemesh.materials.append(mat_smalleyes_deepcharcoal)
me_leftsmallheadeyemesh.update()
me_rightfrontwholecolumnlegandflatfootmesh = bpy.data.meshes.new('RightFrontWholeColumnLegAndFlatFootMesh')
me_rightfrontwholecolumnlegandflatfootmesh.from_pydata([(0.47, -0.07429, 0.0), (0.4499, 0.01571, 0.0), (0.395, 0.0816, 0.0), (0.32, 0.1057, 0.0), (0.245, 0.0816, 0.0), (0.1901, 0.01571, 0.0), (0.17, -0.07429, 0.0), (0.1901, -0.1643, 0.0), (0.245, -0.2302, 0.0), (0.32, -0.2543, 0.0), (0.395, -0.2302, 0.0), (0.4499, -0.1643, 0.0), (0.48, -0.07429, 0.07), (0.4586, 0.01821, 0.07), (0.4, 0.08593, 0.07), (0.32, 0.1107, 0.07), (0.24, 0.08593, 0.07), (0.1814, 0.01821, 0.07), (0.16, -0.07429, 0.07), (0.1814, -0.1668, 0.07), (0.24, -0.2345, 0.07), (0.32, -0.2593, 0.07), (0.4, -0.2345, 0.07), (0.4586, -0.1668, 0.07), (0.46, -0.07429, 0.65), (0.4412, 0.0007122, 0.65), (0.39, 0.05562, 0.65), (0.32, 0.07571, 0.65), (0.25, 0.05562, 0.65), (0.1988, 0.0007122, 0.65), (0.18, -0.07429, 0.65), (0.1988, -0.1493, 0.65), (0.25, -0.2042, 0.65), (0.32, -0.2243, 0.65), (0.39, -0.2042, 0.65), (0.4412, -0.1493, 0.65), (0.5, -0.07429, 1.28), (0.4759, 0.02071, 1.28), (0.41, 0.09026, 1.28), (0.32, 0.1157, 1.28), (0.23, 0.09026, 1.28), (0.1641, 0.02071, 1.28), (0.14, -0.07429, 1.28), (0.1641, -0.1693, 1.28), (0.23, -0.2388, 1.28), (0.32, -0.2643, 1.28), (0.41, -0.2388, 1.28), (0.4759, -0.1693, 1.28)], [], [(11, 10, 9), (11, 9, 8), (11, 8, 7), (11, 7, 6), (11, 6, 5), (11, 5, 4), (11, 4, 3), (11, 3, 2), (11, 2, 1), (11, 1, 0), (36, 37, 38), (36, 38, 39), (36, 39, 40), (36, 40, 41), (36, 41, 42), (36, 42, 43), (36, 43, 44), (36, 44, 45), (36, 45, 46), (36, 46, 47), (0, 1, 13), (0, 13, 12), (1, 2, 14), (1, 14, 13), (2, 3, 15), (2, 15, 14), (3, 4, 16), (3, 16, 15), (4, 5, 17), (4, 17, 16), (5, 6, 18), (5, 18, 17), (6, 7, 19), (6, 19, 18), (7, 8, 20), (7, 20, 19), (8, 9, 21), (8, 21, 20), (9, 10, 22), (9, 22, 21), (10, 11, 23), (10, 23, 22), (11, 0, 12), (11, 12, 23), (12, 13, 25), (12, 25, 24), (13, 14, 26), (13, 26, 25), (14, 15, 27), (14, 27, 26), (15, 16, 28), (15, 28, 27), (16, 17, 29), (16, 29, 28), (17, 18, 30), (17, 30, 29), (18, 19, 31), (18, 31, 30), (19, 20, 32), (19, 32, 31), (20, 21, 33), (20, 33, 32), (21, 22, 34), (21, 34, 33), (22, 23, 35), (22, 35, 34), (23, 12, 24), (23, 24, 35), (24, 25, 37), (24, 37, 36), (25, 26, 38), (25, 38, 37), (26, 27, 39), (26, 39, 38), (27, 28, 40), (27, 40, 39), (28, 29, 41), (28, 41, 40), (29, 30, 42), (29, 42, 41), (30, 31, 43), (30, 43, 42), (31, 32, 44), (31, 44, 43), (32, 33, 45), (32, 45, 44), (33, 34, 46), (33, 46, 45), (34, 35, 47), (34, 47, 46), (35, 24, 36), (35, 36, 47)])
me_rightfrontwholecolumnlegandflatfootmesh.materials.append(mat_elephantskin_mattewarmgrey)
me_rightfrontwholecolumnlegandflatfootmesh.materials.append(mat_broadears_mutedwarmgrey)
me_rightfrontwholecolumnlegandflatfootmesh.materials.append(mat_smalleyes_deepcharcoal)
me_rightfrontwholecolumnlegandflatfootmesh.update()
me_righthindwholecolumnlegandflatfootmesh = bpy.data.meshes.new('RightHindWholeColumnLegAndFlatFootMesh')
me_righthindwholecolumnlegandflatfootmesh.from_pydata([(0.47, 0.7957, 0.0), (0.4499, 0.8857, 0.0), (0.395, 0.9516, 0.0), (0.32, 0.9757, 0.0), (0.245, 0.9516, 0.0), (0.1901, 0.8857, 0.0), (0.17, 0.7957, 0.0), (0.1901, 0.7057, 0.0), (0.245, 0.6398, 0.0), (0.32, 0.6157, 0.0), (0.395, 0.6398, 0.0), (0.4499, 0.7057, 0.0), (0.48, 0.7957, 0.07), (0.4586, 0.8882, 0.07), (0.4, 0.9559, 0.07), (0.32, 0.9807, 0.07), (0.24, 0.9559, 0.07), (0.1814, 0.8882, 0.07), (0.16, 0.7957, 0.07), (0.1814, 0.7032, 0.07), (0.24, 0.6355, 0.07), (0.32, 0.6107, 0.07), (0.4, 0.6355, 0.07), (0.4586, 0.7032, 0.07), (0.46, 0.7957, 0.65), (0.4412, 0.8707, 0.65), (0.39, 0.9256, 0.65), (0.32, 0.9457, 0.65), (0.25, 0.9256, 0.65), (0.1988, 0.8707, 0.65), (0.18, 0.7957, 0.65), (0.1988, 0.7207, 0.65), (0.25, 0.6658, 0.65), (0.32, 0.6457, 0.65), (0.39, 0.6658, 0.65), (0.4412, 0.7207, 0.65), (0.5, 0.7957, 1.28), (0.4759, 0.8907, 1.28), (0.41, 0.9603, 1.28), (0.32, 0.9857, 1.28), (0.23, 0.9603, 1.28), (0.1641, 0.8907, 1.28), (0.14, 0.7957, 1.28), (0.1641, 0.7007, 1.28), (0.23, 0.6312, 1.28), (0.32, 0.6057, 1.28), (0.41, 0.6312, 1.28), (0.4759, 0.7007, 1.28)], [], [(11, 10, 9), (11, 9, 8), (11, 8, 7), (11, 7, 6), (11, 6, 5), (11, 5, 4), (11, 4, 3), (11, 3, 2), (11, 2, 1), (11, 1, 0), (36, 37, 38), (36, 38, 39), (36, 39, 40), (36, 40, 41), (36, 41, 42), (36, 42, 43), (36, 43, 44), (36, 44, 45), (36, 45, 46), (36, 46, 47), (0, 1, 13), (0, 13, 12), (1, 2, 14), (1, 14, 13), (2, 3, 15), (2, 15, 14), (3, 4, 16), (3, 16, 15), (4, 5, 17), (4, 17, 16), (5, 6, 18), (5, 18, 17), (6, 7, 19), (6, 19, 18), (7, 8, 20), (7, 20, 19), (8, 9, 21), (8, 21, 20), (9, 10, 22), (9, 22, 21), (10, 11, 23), (10, 23, 22), (11, 0, 12), (11, 12, 23), (12, 13, 25), (12, 25, 24), (13, 14, 26), (13, 26, 25), (14, 15, 27), (14, 27, 26), (15, 16, 28), (15, 28, 27), (16, 17, 29), (16, 29, 28), (17, 18, 30), (17, 30, 29), (18, 19, 31), (18, 31, 30), (19, 20, 32), (19, 32, 31), (20, 21, 33), (20, 33, 32), (21, 22, 34), (21, 34, 33), (22, 23, 35), (22, 35, 34), (23, 12, 24), (23, 24, 35), (24, 25, 37), (24, 37, 36), (25, 26, 38), (25, 38, 37), (26, 27, 39), (26, 39, 38), (27, 28, 40), (27, 40, 39), (28, 29, 41), (28, 41, 40), (29, 30, 42), (29, 42, 41), (30, 31, 43), (30, 43, 42), (31, 32, 44), (31, 44, 43), (32, 33, 45), (32, 45, 44), (33, 34, 46), (33, 46, 45), (34, 35, 47), (34, 47, 46), (35, 24, 36), (35, 36, 47)])
me_righthindwholecolumnlegandflatfootmesh.materials.append(mat_elephantskin_mattewarmgrey)
me_righthindwholecolumnlegandflatfootmesh.materials.append(mat_broadears_mutedwarmgrey)
me_righthindwholecolumnlegandflatfootmesh.materials.append(mat_smalleyes_deepcharcoal)
me_righthindwholecolumnlegandflatfootmesh.update()
me_rightwholethickbroadearmesh = bpy.data.meshes.new('RightWholeThickBroadEarMesh')
me_rightwholethickbroadearmesh.from_pydata([(0.23, -0.3843, 1.75), (0.34, -0.3843, 2.04), (0.61, -0.3843, 1.98), (0.73, -0.3843, 1.61), (0.58, -0.3843, 1.15), (0.29, -0.3843, 1.35), (0.23, -0.2643, 1.75), (0.34, -0.2643, 2.04), (0.61, -0.2643, 1.98), (0.73, -0.2643, 1.61), (0.58, -0.2643, 1.15), (0.29, -0.2643, 1.35)], [], [(5, 4, 3), (5, 3, 2), (5, 2, 1), (5, 1, 0), (6, 7, 8), (6, 8, 9), (6, 9, 10), (6, 10, 11), (0, 1, 7), (0, 7, 6), (1, 2, 8), (1, 8, 7), (2, 3, 9), (2, 9, 8), (3, 4, 10), (3, 10, 9), (4, 5, 11), (4, 11, 10), (5, 0, 6), (5, 6, 11)])
me_rightwholethickbroadearmesh.polygons.foreach_set('material_index', [1, 1, 1, 1, 1, 1, 1, 1, 1, 1, 1, 1, 1, 1, 1, 1, 1, 1, 1, 1])
me_rightwholethickbroadearmesh.materials.append(mat_elephantskin_mattewarmgrey)
me_rightwholethickbroadearmesh.materials.append(mat_broadears_mutedwarmgrey)
me_rightwholethickbroadearmesh.materials.append(mat_smalleyes_deepcharcoal)
me_rightwholethickbroadearmesh.update()
me_rightsmallheadeyemesh = bpy.data.meshes.new('RightSmallHeadEyeMesh')
me_rightsmallheadeyemesh.from_pydata([(0.255, -0.5993, 1.769), (0.273, -0.5993, 1.764), (0.2706, -0.5905, 1.764), (0.264, -0.5841, 1.764), (0.255, -0.5818, 1.764), (0.246, -0.5841, 1.764), (0.2394, -0.5905, 1.764), (0.237, -0.5993, 1.764), (0.2394, -0.608, 1.764), (0.246, -0.6144, 1.764), (0.255, -0.6168, 1.764), (0.264, -0.6144, 1.764), (0.2706, -0.608, 1.764), (0.2862, -0.5993, 1.752), (0.282, -0.5841, 1.752), (0.2706, -0.573, 1.752), (0.255, -0.569, 1.752), (0.2394, -0.573, 1.752), (0.228, -0.5841, 1.752), (0.2238, -0.5993, 1.752), (0.228, -0.6144, 1.752), (0.2394, -0.6255, 1.752), (0.255, -0.6296, 1.752), (0.2706, -0.6255, 1.752), (0.282, -0.6144, 1.752), (0.291, -0.5993, 1.735), (0.2862, -0.5818, 1.735), (0.273, -0.569, 1.735), (0.255, -0.5643, 1.735), (0.237, -0.569, 1.735), (0.2238, -0.5818, 1.735), (0.219, -0.5993, 1.735), (0.2238, -0.6168, 1.735), (0.237, -0.6296, 1.735), (0.255, -0.6343, 1.735), (0.273, -0.6296, 1.735), (0.2862, -0.6168, 1.735), (0.2862, -0.5993, 1.718), (0.282, -0.5841, 1.718), (0.2706, -0.573, 1.718), (0.255, -0.569, 1.718), (0.2394, -0.573, 1.718), (0.228, -0.5841, 1.718), (0.2238, -0.5993, 1.718), (0.228, -0.6144, 1.718), (0.2394, -0.6255, 1.718), (0.255, -0.6296, 1.718), (0.2706, -0.6255, 1.718), (0.282, -0.6144, 1.718), (0.273, -0.5993, 1.706), (0.2706, -0.5905, 1.706), (0.264, -0.5841, 1.706), (0.255, -0.5818, 1.706), (0.246, -0.5841, 1.706), (0.2394, -0.5905, 1.706), (0.237, -0.5993, 1.706), (0.2394, -0.608, 1.706), (0.246, -0.6144, 1.706), (0.255, -0.6168, 1.706), (0.264, -0.6144, 1.706), (0.2706, -0.608, 1.706), (0.255, -0.5993, 1.701)], [], [(0, 1, 2), (61, 50, 49), (0, 2, 3), (61, 51, 50), (0, 3, 4), (61, 52, 51), (0, 4, 5), (61, 53, 52), (0, 5, 6), (61, 54, 53), (0, 6, 7), (61, 55, 54), (0, 7, 8), (61, 56, 55), (0, 8, 9), (61, 57, 56), (0, 9, 10), (61, 58, 57), (0, 10, 11), (61, 59, 58), (0, 11, 12), (61, 60, 59), (0, 12, 1), (61, 49, 60), (1, 13, 14), (1, 14, 2), (2, 14, 15), (2, 15, 3), (3, 15, 16), (3, 16, 4), (4, 16, 17), (4, 17, 5), (5, 17, 18), (5, 18, 6), (6, 18, 19), (6, 19, 7), (7, 19, 20), (7, 20, 8), (8, 20, 21), (8, 21, 9), (9, 21, 22), (9, 22, 10), (10, 22, 23), (10, 23, 11), (11, 23, 24), (11, 24, 12), (12, 24, 13), (12, 13, 1), (13, 25, 26), (13, 26, 14), (14, 26, 27), (14, 27, 15), (15, 27, 28), (15, 28, 16), (16, 28, 29), (16, 29, 17), (17, 29, 30), (17, 30, 18), (18, 30, 31), (18, 31, 19), (19, 31, 32), (19, 32, 20), (20, 32, 33), (20, 33, 21), (21, 33, 34), (21, 34, 22), (22, 34, 35), (22, 35, 23), (23, 35, 36), (23, 36, 24), (24, 36, 25), (24, 25, 13), (25, 37, 38), (25, 38, 26), (26, 38, 39), (26, 39, 27), (27, 39, 40), (27, 40, 28), (28, 40, 41), (28, 41, 29), (29, 41, 42), (29, 42, 30), (30, 42, 43), (30, 43, 31), (31, 43, 44), (31, 44, 32), (32, 44, 45), (32, 45, 33), (33, 45, 46), (33, 46, 34), (34, 46, 47), (34, 47, 35), (35, 47, 48), (35, 48, 36), (36, 48, 37), (36, 37, 25), (37, 49, 50), (37, 50, 38), (38, 50, 51), (38, 51, 39), (39, 51, 52), (39, 52, 40), (40, 52, 53), (40, 53, 41), (41, 53, 54), (41, 54, 42), (42, 54, 55), (42, 55, 43), (43, 55, 56), (43, 56, 44), (44, 56, 57), (44, 57, 45), (45, 57, 58), (45, 58, 46), (46, 58, 59), (46, 59, 47), (47, 59, 60), (47, 60, 48), (48, 60, 49), (48, 49, 37)])
me_rightsmallheadeyemesh.polygons.foreach_set('material_index', [2, 2, 2, 2, 2, 2, 2, 2, 2, 2, 2, 2, 2, 2, 2, 2, 2, 2, 2, 2, 2, 2, 2, 2, 2, 2, 2, 2, 2, 2, 2, 2, 2, 2, 2, 2, 2, 2, 2, 2, 2, 2, 2, 2, 2, 2, 2, 2, 2, 2, 2, 2, 2, 2, 2, 2, 2, 2, 2, 2, 2, 2, 2, 2, 2, 2, 2, 2, 2, 2, 2, 2, 2, 2, 2, 2, 2, 2, 2, 2, 2, 2, 2, 2, 2, 2, 2, 2, 2, 2, 2, 2, 2, 2, 2, 2, 2, 2, 2, 2, 2, 2, 2, 2, 2, 2, 2, 2, 2, 2, 2, 2, 2, 2, 2, 2, 2, 2, 2, 2])
me_rightsmallheadeyemesh.materials.append(mat_elephantskin_mattewarmgrey)
me_rightsmallheadeyemesh.materials.append(mat_broadears_mutedwarmgrey)
me_rightsmallheadeyemesh.materials.append(mat_smalleyes_deepcharcoal)
me_rightsmallheadeyemesh.update()
me_wholedownwardtailmesh = bpy.data.meshes.new('WholeDownwardTailMesh')
me_wholedownwardtailmesh.from_pydata([(0.045, 1.106, 1.42), (0.03897, 1.106, 1.442), (0.0225, 1.106, 1.459), (2.755e-18, 1.106, 1.465), (-0.0225, 1.106, 1.459), (-0.03897, 1.106, 1.442), (-0.045, 1.106, 1.42), (-0.03897, 1.106, 1.398), (-0.0225, 1.106, 1.381), (-8.266e-18, 1.106, 1.375), (0.0225, 1.106, 1.381), (0.03897, 1.106, 1.398), (0.035, 1.256, 1.25), (0.03031, 1.267, 1.263), (0.0175, 1.275, 1.273), (2.143e-18, 1.278, 1.277), (-0.0175, 1.275, 1.273), (-0.03031, 1.267, 1.263), (-0.035, 1.256, 1.25), (-0.03031, 1.244, 1.237), (-0.0175, 1.236, 1.227), (-6.429e-18, 1.233, 1.223), (0.0175, 1.236, 1.227), (0.03031, 1.244, 1.237), (0.025, 1.306, 1.02), (0.02165, 1.317, 1.025), (0.0125, 1.326, 1.028), (1.531e-18, 1.329, 1.029), (-0.0125, 1.326, 1.028), (-0.02165, 1.317, 1.025), (-0.025, 1.306, 1.02), (-0.02165, 1.294, 1.015), (-0.0125, 1.286, 1.012), (-4.592e-18, 1.282, 1.011), (0.0125, 1.286, 1.012), (0.02165, 1.294, 1.015), (0.018, 1.296, 0.79), (0.01559, 1.305, 0.7897), (0.009, 1.311, 0.7895), (1.102e-18, 1.314, 0.7895), (-0.009, 1.311, 0.7895), (-0.01559, 1.305, 0.7897), (-0.018, 1.296, 0.79), (-0.01559, 1.287, 0.7903), (-0.009, 1.28, 0.7905), (-3.307e-18, 1.278, 0.7905), (0.009, 1.28, 0.7905), (0.01559, 1.287, 0.7903), (0.03, 1.276, 0.7), (0.02598, 1.29, 0.6966), (0.015, 1.301, 0.6941), (1.837e-18, 1.305, 0.6932), (-0.015, 1.301, 0.6941), (-0.02598, 1.29, 0.6966), (-0.03, 1.276, 0.7), (-0.02598, 1.261, 0.7034), (-0.015, 1.25, 0.7059), (-5.511e-18, 1.246, 0.7068), (0.015, 1.25, 0.7059), (0.02598, 1.261, 0.7034)], [], [(9, 10, 11), (8, 9, 11), (7, 8, 11), (6, 7, 11), (5, 6, 11), (4, 5, 11), (3, 4, 11), (2, 3, 11), (1, 2, 11), (0, 1, 11), (50, 49, 48), (51, 50, 48), (52, 51, 48), (53, 52, 48), (54, 53, 48), (55, 54, 48), (56, 55, 48), (57, 56, 48), (58, 57, 48), (59, 58, 48), (13, 1, 0), (12, 13, 0), (14, 2, 1), (13, 14, 1), (15, 3, 2), (14, 15, 2), (16, 4, 3), (15, 16, 3), (17, 5, 4), (16, 17, 4), (18, 6, 5), (17, 18, 5), (19, 7, 6), (18, 19, 6), (20, 8, 7), (19, 20, 7), (21, 9, 8), (20, 21, 8), (22, 10, 9), (21, 22, 9), (23, 11, 10), (22, 23, 10), (12, 0, 11), (23, 12, 11), (25, 13, 12), (24, 25, 12), (26, 14, 13), (25, 26, 13), (27, 15, 14), (26, 27, 14), (28, 16, 15), (27, 28, 15), (29, 17, 16), (28, 29, 16), (30, 18, 17), (29, 30, 17), (31, 19, 18), (30, 31, 18), (32, 20, 19), (31, 32, 19), (33, 21, 20), (32, 33, 20), (34, 22, 21), (33, 34, 21), (35, 23, 22), (34, 35, 22), (24, 12, 23), (35, 24, 23), (37, 25, 24), (36, 37, 24), (38, 26, 25), (37, 38, 25), (39, 27, 26), (38, 39, 26), (40, 28, 27), (39, 40, 27), (41, 29, 28), (40, 41, 28), (42, 30, 29), (41, 42, 29), (43, 31, 30), (42, 43, 30), (44, 32, 31), (43, 44, 31), (45, 33, 32), (44, 45, 32), (46, 34, 33), (45, 46, 33), (47, 35, 34), (46, 47, 34), (36, 24, 35), (47, 36, 35), (49, 37, 36), (48, 49, 36), (50, 38, 37), (49, 50, 37), (51, 39, 38), (50, 51, 38), (52, 40, 39), (51, 52, 39), (53, 41, 40), (52, 53, 40), (54, 42, 41), (53, 54, 41), (55, 43, 42), (54, 55, 42), (56, 44, 43), (55, 56, 43), (57, 45, 44), (56, 57, 44), (58, 46, 45), (57, 58, 45), (59, 47, 46), (58, 59, 46), (48, 36, 47), (59, 48, 47)])
me_wholedownwardtailmesh.materials.append(mat_elephantskin_mattewarmgrey)
me_wholedownwardtailmesh.materials.append(mat_broadears_mutedwarmgrey)
me_wholedownwardtailmesh.materials.append(mat_smalleyes_deepcharcoal)
me_wholedownwardtailmesh.update()

# ---- objects
ob_wholebroadbarreltorso = bpy.data.objects.new('WholeBroadBarrelTorso', me_wholebroadbarreltorsomesh)
ob_continuousbroadheadandcurledtrunk = bpy.data.objects.new('ContinuousBroadHeadAndCurledTrunk', me_continuousbroadheadandcurledtrunkmesh)
ob_leftfrontwholecolumnlegandflatfoot = bpy.data.objects.new('LeftFrontWholeColumnLegAndFlatFoot', me_leftfrontwholecolumnlegandflatfootmesh)
ob_lefthindwholecolumnlegandflatfoot = bpy.data.objects.new('LeftHindWholeColumnLegAndFlatFoot', me_lefthindwholecolumnlegandflatfootmesh)
ob_leftwholethickbroadear = bpy.data.objects.new('LeftWholeThickBroadEar', me_leftwholethickbroadearmesh)
ob_leftsmallheadeye = bpy.data.objects.new('LeftSmallHeadEye', me_leftsmallheadeyemesh)
ob_rightfrontwholecolumnlegandflatfoot = bpy.data.objects.new('RightFrontWholeColumnLegAndFlatFoot', me_rightfrontwholecolumnlegandflatfootmesh)
ob_righthindwholecolumnlegandflatfoot = bpy.data.objects.new('RightHindWholeColumnLegAndFlatFoot', me_righthindwholecolumnlegandflatfootmesh)
ob_rightwholethickbroadear = bpy.data.objects.new('RightWholeThickBroadEar', me_rightwholethickbroadearmesh)
ob_rightsmallheadeye = bpy.data.objects.new('RightSmallHeadEye', me_rightsmallheadeyemesh)
ob_wholedownwardtail = bpy.data.objects.new('WholeDownwardTail', me_wholedownwardtailmesh)

# ---- transforms, parenting, visibility, modifiers, constraints
ob_wholebroadbarreltorso.location = (0.0, 0.0, 0.0)
ob_continuousbroadheadandcurledtrunk.location = (0.0, 0.0, 0.0)
ob_leftfrontwholecolumnlegandflatfoot.location = (0.0, 0.0, 0.0)
ob_lefthindwholecolumnlegandflatfoot.location = (0.0, 0.0, 0.0)
ob_leftwholethickbroadear.location = (0.0, 0.0, 0.0)
ob_leftsmallheadeye.location = (0.0, 0.0, 0.0)
ob_rightfrontwholecolumnlegandflatfoot.location = (0.0, 0.0, 0.0)
ob_righthindwholecolumnlegandflatfoot.location = (0.0, 0.0, 0.0)
ob_rightwholethickbroadear.location = (0.0, 0.0, 0.0)
ob_rightsmallheadeye.location = (0.0, 0.0, 0.0)
ob_wholedownwardtail.location = (0.0, 0.0, 0.0)

# ---- collection membership
scene.collection.objects.link(ob_wholebroadbarreltorso)
scene.collection.objects.link(ob_continuousbroadheadandcurledtrunk)
scene.collection.objects.link(ob_leftfrontwholecolumnlegandflatfoot)
scene.collection.objects.link(ob_lefthindwholecolumnlegandflatfoot)
scene.collection.objects.link(ob_leftwholethickbroadear)
scene.collection.objects.link(ob_leftsmallheadeye)
scene.collection.objects.link(ob_rightfrontwholecolumnlegandflatfoot)
scene.collection.objects.link(ob_righthindwholecolumnlegandflatfoot)
scene.collection.objects.link(ob_rightwholethickbroadear)
scene.collection.objects.link(ob_rightsmallheadeye)
scene.collection.objects.link(ob_wholedownwardtail)

# ---- scene / render settings (as saved in the file)
scene.frame_start = 1; scene.frame_end = 250; scene.frame_set(1)
scene.render.engine = 'CYCLES'
scene.render.resolution_x = 640
scene.render.resolution_y = 640
scene.render.use_compositing = False
scene.cycles.use_denoising = False
scene.cycles.samples = 128
scene.cycles.use_adaptive_sampling = False
bpy.context.view_layer.update()

# ---- added for rendering (the .blend has no active camera and no usable light): camera, sun
cam_auto = bpy.data.cameras.new('AutoCamera')
cam_auto.lens = 50.0
cam_auto.sensor_width = 36.0
cam_auto.clip_end = 1000.0
ob_auto_camera = bpy.data.objects.new('AutoCamera', cam_auto)
scene.collection.objects.link(ob_auto_camera)
ob_auto_camera.location = (3.41818, -4.10181, 3.78954)
ob_auto_camera.rotation_euler = (1.09748, -7.21219e-08, 0.694738)
scene.camera = ob_auto_camera
light_auto_sun = bpy.data.lights.new('AutoSun', 'SUN')
light_auto_sun.energy = 3.0
light_auto_sun.angle = 0.0523599
ob_auto_sun = bpy.data.objects.new('AutoSun', light_auto_sun)
scene.collection.objects.link(ob_auto_sun)
ob_auto_sun.rotation_euler = (0.872665, 0.174533, 0.523599)
bpy.context.view_layer.update()
